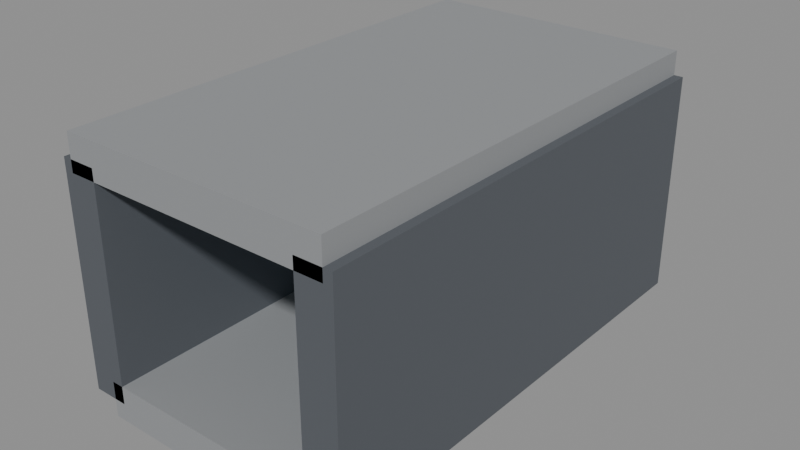# Source: deep-fracture-passage.blend  (saved by Blender 5.0.118; exported with 4.5.12 LTS)
import bpy
from mathutils import Matrix  # noqa: F401  (used for matrix-valued properties, if any)

bpy.ops.wm.read_factory_settings(use_empty=True)
scene = bpy.context.scene
scene.name = 'Scene'

# ---- materials (node trees are filled in below, after node groups)
mat_magenheim_df_passage_stone = bpy.data.materials.new('Magenheim_DF_Passage_Stone')
mat_magenheim_df_passage_stone.use_backface_culling = True
mat_magenheim_df_passage_darkstone = bpy.data.materials.new('Magenheim_DF_Passage_DarkStone')
mat_magenheim_df_passage_darkstone.use_backface_culling = True
mat_magenheim_df_passage_crystal = bpy.data.materials.new('Magenheim_DF_Passage_Crystal')
mat_magenheim_df_passage_crystal.use_backface_culling = True

# ---- material node trees
mat_magenheim_df_passage_stone.use_nodes = True; mat_magenheim_df_passage_stone.node_tree.nodes.clear()
_N = mat_magenheim_df_passage_stone.node_tree.nodes; _L = mat_magenheim_df_passage_stone.node_tree.links
n0 = _N.new('ShaderNodeBsdfPrincipled'); n0.name = 'Principled BSDF'; n0.location = (-200, 100)
n0.inputs[0].default_value = (0.29, 0.3, 0.31, 1.0)
n0.inputs[2].default_value = 0.7
n0.inputs[27].default_value = (0.0, 0.0, 0.0, 1.0)
n0.inputs[28].default_value = 1.0
n1 = _N.new('ShaderNodeOutputMaterial'); n1.name = 'Material Output'; n1.location = (200, 100)
_L.new(n0.outputs[0], n1.inputs[0])
n1.is_active_output = True
mat_magenheim_df_passage_darkstone.use_nodes = True; mat_magenheim_df_passage_darkstone.node_tree.nodes.clear()
_N = mat_magenheim_df_passage_darkstone.node_tree.nodes; _L = mat_magenheim_df_passage_darkstone.node_tree.links
n0 = _N.new('ShaderNodeBsdfPrincipled'); n0.name = 'Principled BSDF'; n0.location = (-200, 100)
n0.inputs[0].default_value = (0.095, 0.105, 0.12, 1.0)
n0.inputs[2].default_value = 0.7
n0.inputs[27].default_value = (0.0, 0.0, 0.0, 1.0)
n0.inputs[28].default_value = 1.0
n1 = _N.new('ShaderNodeOutputMaterial'); n1.name = 'Material Output'; n1.location = (200, 100)
_L.new(n0.outputs[0], n1.inputs[0])
n1.is_active_output = True
mat_magenheim_df_passage_crystal.use_nodes = True; mat_magenheim_df_passage_crystal.node_tree.nodes.clear()
_N = mat_magenheim_df_passage_crystal.node_tree.nodes; _L = mat_magenheim_df_passage_crystal.node_tree.links
n0 = _N.new('ShaderNodeBsdfPrincipled'); n0.name = 'Principled BSDF'; n0.location = (-200, 100)
n0.inputs[0].default_value = (0.34, 0.6, 0.75, 1.0)
n0.inputs[2].default_value = 0.7
n0.inputs[27].default_value = (0.0952, 0.168, 0.21, 1.0)
n0.inputs[28].default_value = 1.0
n1 = _N.new('ShaderNodeOutputMaterial'); n1.name = 'Material Output'; n1.location = (200, 100)
_L.new(n0.outputs[0], n1.inputs[0])
n1.is_active_output = True

# ---- meshes
me_passagefloor = bpy.data.meshes.new('PassageFloor')
me_passagefloor.from_pydata([(-4.0, 8.0, -0.6), (4.0, 8.0, -0.6), (4.0, 8.0, 0.6), (-4.0, 8.0, 0.6), (-4.0, -8.0, -0.6), (4.0, -8.0, -0.6), (4.0, -8.0, 0.6), (-4.0, -8.0, 0.6)], [], [(0, 3, 2), (0, 2, 1), (4, 5, 6), (4, 6, 7), (0, 4, 7), (0, 7, 3), (1, 2, 6), (1, 6, 5), (0, 1, 5), (0, 5, 4), (3, 7, 6), (3, 6, 2)])
_uv = me_passagefloor.uv_layers.new(name='UVMap')
_uv.uv.foreach_set('vector', [0.9954, 0.3941, 0.937, 0.3941, 0.937, 0.004575, 0.9954, 0.3941, 0.937, 0.004575, 0.9954, 0.004575, 0.9954, 0.4032, 0.9954, 0.7927, 0.937, 0.7927, 0.9954, 0.4032, 0.937, 0.7927, 0.937, 0.4032, 0.8603, 0.004575, 0.8603, 0.7836, 0.8019, 0.7836, 0.8603, 0.004575, 0.8019, 0.7836, 0.8019, 0.004575, 0.9279, 0.7836, 0.8694, 0.7836, 0.8694, 0.004575, 0.9279, 0.7836, 0.8694, 0.004575, 0.9279, 0.004575, 0.3941, 0.7836, 0.004575, 0.7836, 0.004575, 0.004575, 0.3941, 0.7836, 0.004575, 0.004575, 0.3941, 0.004575, 0.4032, 0.7836, 0.4032, 0.004575, 0.7927, 0.004575, 0.4032, 0.7836, 0.7927, 0.004575, 0.7927, 0.7836])
me_passagefloor.materials.append(mat_magenheim_df_passage_stone)
me_passagefloor.update()
me_passageleft = bpy.data.meshes.new('PassageLeft')
me_passageleft.from_pydata([(-0.6, 8.0, -3.7), (0.6, 8.0, -3.7), (0.6, 8.0, 3.7), (-0.6, 8.0, 3.7), (-0.6, -8.0, -3.7), (0.6, -8.0, -3.7), (0.6, -8.0, 3.7), (-0.6, -8.0, 3.7)], [], [(0, 3, 2), (0, 2, 1), (4, 5, 6), (4, 6, 7), (0, 4, 7), (0, 7, 3), (1, 2, 6), (1, 6, 5), (0, 1, 5), (0, 5, 4), (3, 7, 6), (3, 6, 2)])
_uv = me_passageleft.uv_layers.new(name='UVMap')
_uv.uv.foreach_set('vector', [0.9331, 0.3879, 0.9331, 0.004723, 0.9953, 0.004723, 0.9331, 0.3879, 0.9953, 0.004723, 0.9953, 0.3879, 0.9953, 0.7805, 0.9331, 0.7805, 0.9331, 0.3973, 0.9953, 0.7805, 0.9331, 0.3973, 0.9953, 0.3973, 0.3879, 0.004723, 0.3879, 0.8332, 0.004723, 0.8332, 0.3879, 0.004723, 0.004723, 0.8332, 0.004723, 0.004723, 0.7805, 0.8332, 0.3973, 0.8332, 0.3973, 0.004723, 0.7805, 0.8332, 0.3973, 0.004723, 0.7805, 0.004723, 0.8521, 0.8332, 0.79, 0.8332, 0.79, 0.004723, 0.8521, 0.8332, 0.79, 0.004723, 0.8521, 0.004723, 0.8616, 0.8332, 0.8616, 0.004723, 0.9237, 0.004723, 0.8616, 0.8332, 0.9237, 0.004723, 0.9237, 0.8332])
me_passageleft.materials.append(mat_magenheim_df_passage_darkstone)
me_passageleft.update()
me_passageright = bpy.data.meshes.new('PassageRight')
me_passageright.from_pydata([(-0.6, 8.0, -3.7), (0.6, 8.0, -3.7), (0.6, 8.0, 3.7), (-0.6, 8.0, 3.7), (-0.6, -8.0, -3.7), (0.6, -8.0, -3.7), (0.6, -8.0, 3.7), (-0.6, -8.0, 3.7)], [], [(0, 3, 2), (0, 2, 1), (4, 5, 6), (4, 6, 7), (0, 4, 7), (0, 7, 3), (1, 2, 6), (1, 6, 5), (0, 1, 5), (0, 5, 4), (3, 7, 6), (3, 6, 2)])
_uv = me_passageright.uv_layers.new(name='UVMap')
_uv.uv.foreach_set('vector', [0.9331, 0.3879, 0.9331, 0.004723, 0.9953, 0.004723, 0.9331, 0.3879, 0.9953, 0.004723, 0.9953, 0.3879, 0.9953, 0.7805, 0.9331, 0.7805, 0.9331, 0.3973, 0.9953, 0.7805, 0.9331, 0.3973, 0.9953, 0.3973, 0.3879, 0.004723, 0.3879, 0.8332, 0.004723, 0.8332, 0.3879, 0.004723, 0.004723, 0.8332, 0.004723, 0.004723, 0.7805, 0.8332, 0.3973, 0.8332, 0.3973, 0.004723, 0.7805, 0.8332, 0.3973, 0.004723, 0.7805, 0.004723, 0.8521, 0.8332, 0.79, 0.8332, 0.79, 0.004723, 0.8521, 0.8332, 0.79, 0.004723, 0.8521, 0.004723, 0.8616, 0.8332, 0.8616, 0.004723, 0.9237, 0.004723, 0.8616, 0.8332, 0.9237, 0.004723, 0.9237, 0.8332])
me_passageright.materials.append(mat_magenheim_df_passage_darkstone)
me_passageright.update()
me_passageroof = bpy.data.meshes.new('PassageRoof')
me_passageroof.from_pydata([(-4.5, 8.0, -0.6), (4.5, 8.0, -0.6), (4.5, 8.0, 0.6), (-4.5, 8.0, 0.6), (-4.5, -8.0, -0.6), (4.5, -8.0, -0.6), (4.5, -8.0, 0.6), (-4.5, -8.0, 0.6)], [], [(0, 3, 2), (0, 2, 1), (4, 5, 6), (4, 6, 7), (0, 4, 7), (0, 7, 3), (1, 2, 6), (1, 6, 5), (0, 1, 5), (0, 5, 4), (3, 7, 6), (3, 6, 2)])
_uv = me_passageroof.uv_layers.new(name='UVMap')
_uv.uv.foreach_set('vector', [0.9956, 0.4029, 0.9425, 0.4029, 0.9425, 0.004355, 0.9956, 0.4029, 0.9425, 0.004355, 0.9956, 0.004355, 0.9956, 0.4116, 0.9956, 0.8101, 0.9425, 0.8101, 0.9956, 0.4116, 0.9425, 0.8101, 0.9425, 0.4116, 0.872, 0.004355, 0.872, 0.7128, 0.8188, 0.7128, 0.872, 0.004355, 0.8188, 0.7128, 0.8188, 0.004355, 0.9338, 0.7128, 0.8807, 0.7128, 0.8807, 0.004355, 0.9338, 0.7128, 0.8807, 0.004355, 0.9338, 0.004355, 0.4029, 0.7128, 0.004355, 0.7128, 0.004355, 0.004355, 0.4029, 0.7128, 0.004355, 0.004355, 0.4029, 0.004355, 0.4116, 0.7128, 0.4116, 0.004355, 0.8101, 0.004355, 0.4116, 0.7128, 0.8101, 0.004355, 0.8101, 0.7128])
me_passageroof.materials.append(mat_magenheim_df_passage_stone)
me_passageroof.update()
me_passageseam = bpy.data.meshes.new('PassageSeam')
me_passageseam.from_pydata([(-0.125, 4.0, -2.5), (0.125, 4.0, -2.5), (0.125, 4.0, 2.5), (-0.125, 4.0, 2.5), (-0.125, -4.0, -2.5), (0.125, -4.0, -2.5), (0.125, -4.0, 2.5), (-0.125, -4.0, 2.5)], [], [(0, 3, 2), (0, 2, 1), (4, 5, 6), (4, 6, 7), (0, 4, 7), (0, 7, 3), (1, 2, 6), (1, 6, 5), (0, 1, 5), (0, 5, 4), (3, 7, 6), (3, 6, 2)])
_uv = me_passageseam.uv_layers.new(name='UVMap')
_uv.uv.foreach_set('vector', [0.9737, 0.4507, 0.9737, 0.003956, 0.996, 0.003956, 0.9737, 0.4507, 0.996, 0.003956, 0.996, 0.4507, 0.996, 0.9053, 0.9737, 0.9053, 0.9737, 0.4586, 0.996, 0.9053, 0.9737, 0.4586, 0.996, 0.4586, 0.4507, 0.003956, 0.4507, 0.7187, 0.003957, 0.7187, 0.4507, 0.003956, 0.003957, 0.7187, 0.003957, 0.003956, 0.9053, 0.7187, 0.4586, 0.7187, 0.4586, 0.003956, 0.9053, 0.7187, 0.4586, 0.003956, 0.9053, 0.003956, 0.9355, 0.7187, 0.9132, 0.7187, 0.9132, 0.003956, 0.9355, 0.7187, 0.9132, 0.003956, 0.9355, 0.003956, 0.9435, 0.7187, 0.9435, 0.003956, 0.9658, 0.003956, 0.9435, 0.7187, 0.9658, 0.003956, 0.9658, 0.7187])
me_passageseam.materials.append(mat_magenheim_df_passage_crystal)
me_passageseam.update()

# ---- objects
ob_passagefloor = bpy.data.objects.new('PassageFloor', me_passagefloor)
ob_passageleft = bpy.data.objects.new('PassageLeft', me_passageleft)
ob_passageright = bpy.data.objects.new('PassageRight', me_passageright)
ob_passageroof = bpy.data.objects.new('PassageRoof', me_passageroof)
ob_passageseam = bpy.data.objects.new('PassageSeam', me_passageseam)

# ---- transforms, parenting, visibility, modifiers, constraints
ob_passagefloor.location = (0.0, 0.0, -0.6)
ob_passageleft.location = (-4.2, 0.0, 3.1)
ob_passageright.location = (4.2, 0.0, 3.1)
ob_passageroof.location = (0.0, 0.0, 7.0)
ob_passageseam.location = (3.65, 0.0, 4.0)

# ---- collection membership
scene.collection.objects.link(ob_passagefloor)
scene.collection.objects.link(ob_passageleft)
scene.collection.objects.link(ob_passageright)
scene.collection.objects.link(ob_passageroof)
scene.collection.objects.link(ob_passageseam)

# ---- scene / render settings (as saved in the file)
scene.frame_start = 1; scene.frame_end = 250; scene.frame_set(1)
scene.render.engine = 'BLENDER_EEVEE_NEXT'
scene.render.bake_bias = 0.0
scene.render.bake_samples = 0
scene.cycles.sampling_pattern = 'TABULATED_SOBOL'
scene.eevee.use_volume_custom_range = False
bpy.context.view_layer.update()

# ---- added for rendering (the .blend has no active camera and no usable light): camera, sun + grey world if the file has none
cam_auto = bpy.data.cameras.new('AutoCamera')
cam_auto.lens = 50.0
cam_auto.sensor_width = 36.0
cam_auto.clip_end = 1000.0
ob_auto_camera = bpy.data.objects.new('AutoCamera', cam_auto)
scene.collection.objects.link(ob_auto_camera)
ob_auto_camera.location = (19.0875, -22.9049, 18.47)
ob_auto_camera.rotation_euler = (1.09748, -7.21219e-08, 0.694738)
scene.camera = ob_auto_camera
light_auto_sun = bpy.data.lights.new('AutoSun', 'SUN')
light_auto_sun.energy = 3.0
light_auto_sun.angle = 0.0523599
ob_auto_sun = bpy.data.objects.new('AutoSun', light_auto_sun)
scene.collection.objects.link(ob_auto_sun)
ob_auto_sun.rotation_euler = (0.872665, 0.174533, 0.523599)
if scene.world is None:
    world_auto = bpy.data.worlds.new('AutoWorld')
    world_auto.color = (0.3, 0.3, 0.3)
    scene.world = world_auto
bpy.context.view_layer.update()
